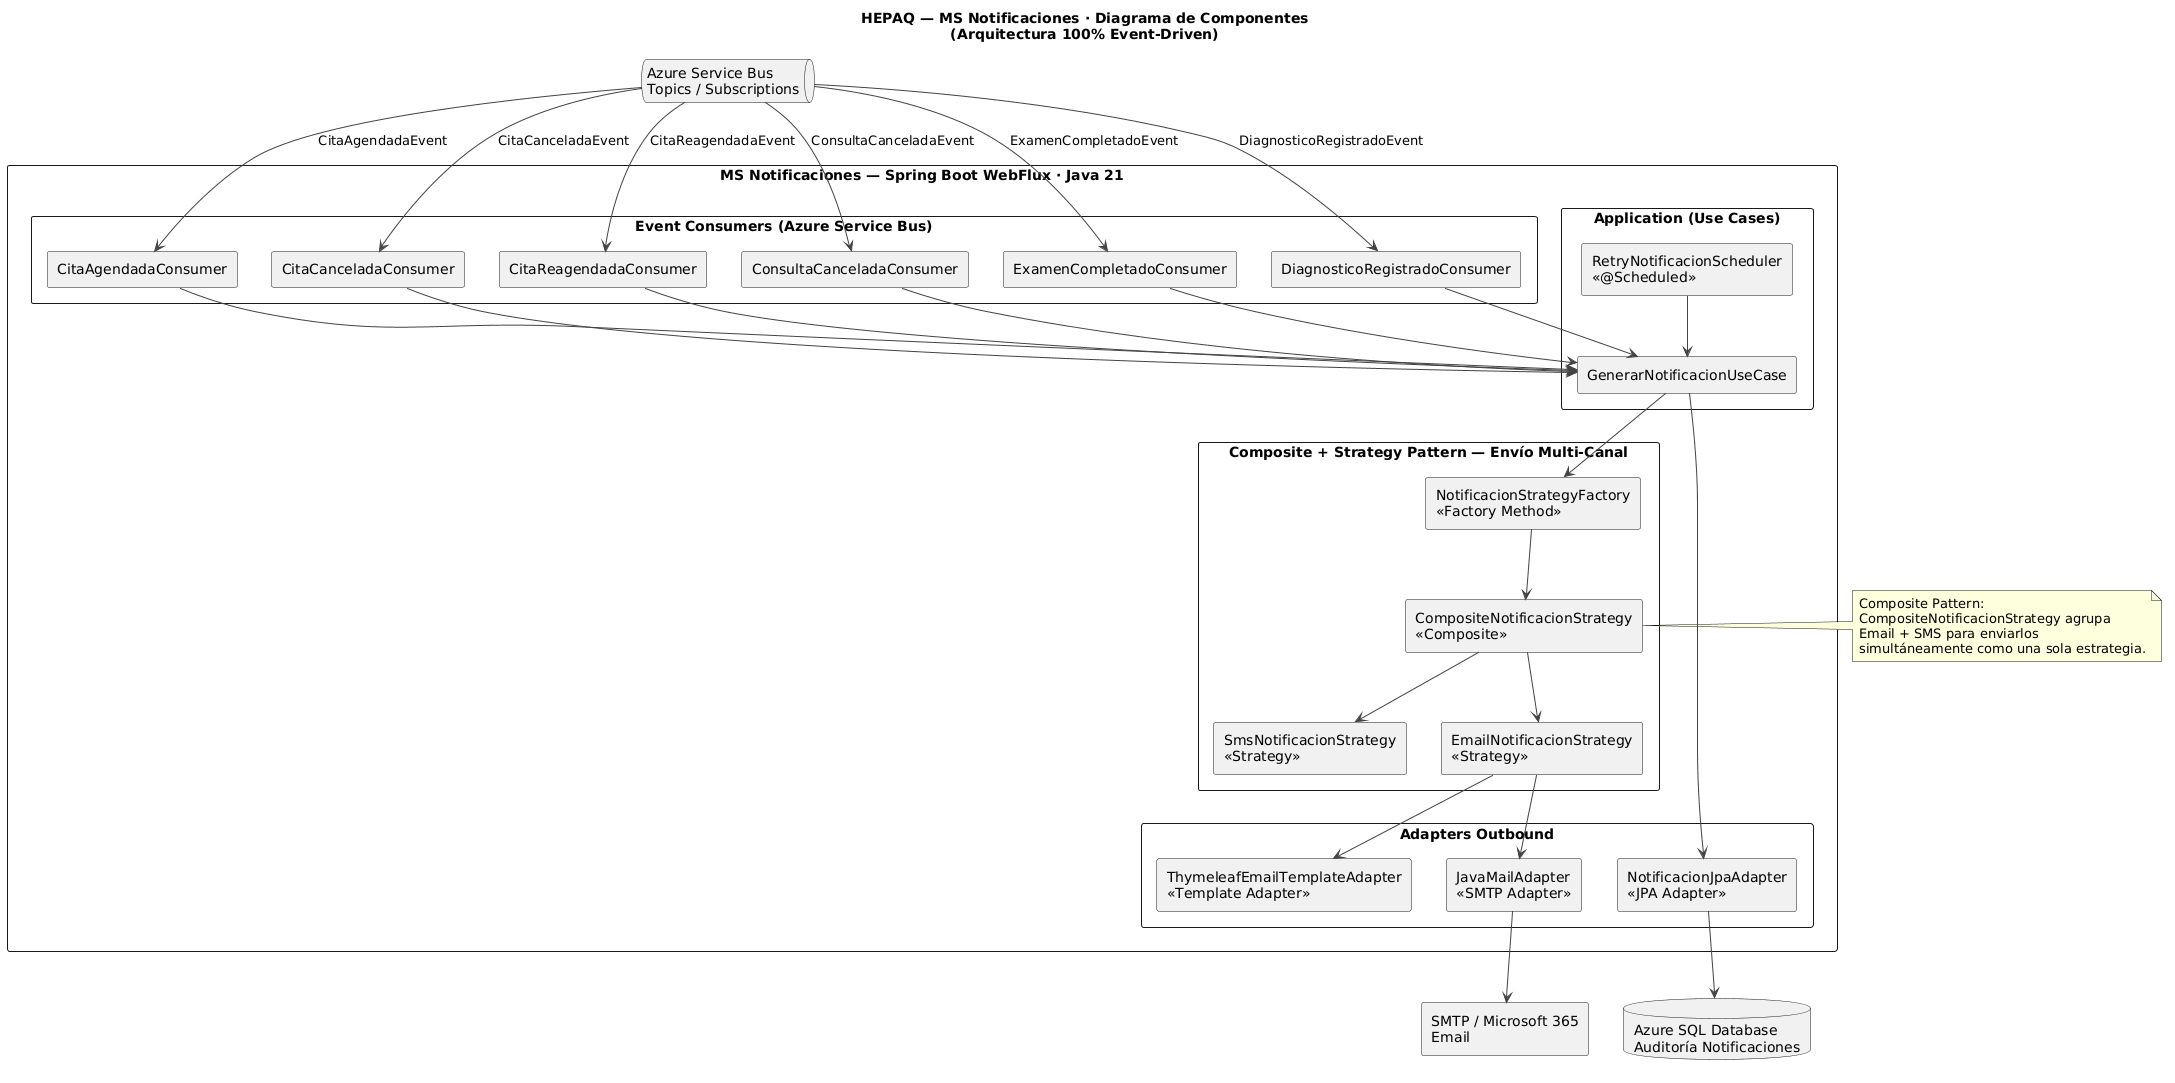

The diagram above was rendered by PlantUML. Its source (embedded in the PNG):
@startuml HEPAQ_MS_Notificaciones_Componentes

skinparam componentStyle rectangle
skinparam backgroundColor #FFFFFF
skinparam ArrowColor #444444
skinparam packageStyle rectangle
skinparam shadowing false

title HEPAQ — MS Notificaciones · Diagrama de Componentes\n(Arquitectura 100% Event-Driven)

package "MS Notificaciones — Spring Boot WebFlux · Java 21" {

    package "Event Consumers (Azure Service Bus)" {
        component [CitaAgendadaConsumer] as CC
        component [CitaCanceladaConsumer] as CCC
        component [CitaReagendadaConsumer] as CR
        component [ConsultaCanceladaConsumer] as ConC
        component [ExamenCompletadoConsumer] as EC
        component [DiagnosticoRegistradoConsumer] as DC
    }

    package "Application (Use Cases)" {
        component [GenerarNotificacionUseCase] as GenNotifUC
        component [RetryNotificacionScheduler\n«@Scheduled»] as RetryScheduler
    }

    package "Composite + Strategy Pattern — Envío Multi-Canal" {
        component [NotificacionStrategyFactory\n«Factory Method»] as StratFactory
        component [CompositeNotificacionStrategy\n«Composite»] as Composite
        component [EmailNotificacionStrategy\n«Strategy»] as EmailStrat
        component [SmsNotificacionStrategy\n«Strategy»] as SmsStrat
    }
    StratFactory --> Composite
    Composite --> EmailStrat
    Composite --> SmsStrat

    package "Adapters Outbound" {
        component [NotificacionJpaAdapter\n«JPA Adapter»] as JpaAdp
        component [JavaMailAdapter\n«SMTP Adapter»] as MailAdp
        component [ThymeleafEmailTemplateAdapter\n«Template Adapter»] as ThymAdp
    }
}

database "Azure SQL Database\nAuditoría Notificaciones" as SQL
queue "Azure Service Bus\nTopics / Subscriptions" as SB
component "SMTP / Microsoft 365\nEmail" as SMTP

SB --> CC : CitaAgendadaEvent
SB --> CCC : CitaCanceladaEvent
SB --> CR : CitaReagendadaEvent
SB --> ConC : ConsultaCanceladaEvent
SB --> EC : ExamenCompletadoEvent
SB --> DC : DiagnosticoRegistradoEvent

CC --> GenNotifUC
CCC --> GenNotifUC
CR --> GenNotifUC
ConC --> GenNotifUC
EC --> GenNotifUC
DC --> GenNotifUC

GenNotifUC --> StratFactory
GenNotifUC --> JpaAdp
RetryScheduler --> GenNotifUC

EmailStrat --> ThymAdp
EmailStrat --> MailAdp

JpaAdp --> SQL
MailAdp --> SMTP

note right of Composite
  Composite Pattern:
  CompositeNotificacionStrategy agrupa
  Email + SMS para enviarlos
  simultáneamente como una sola estrategia.
end note

@enduml